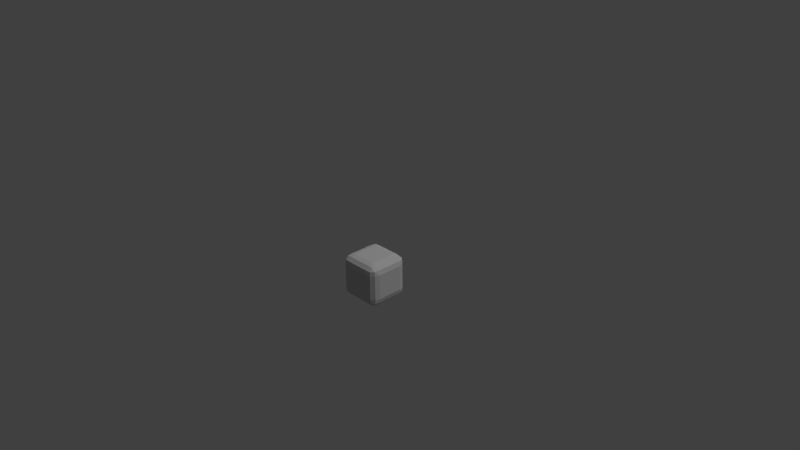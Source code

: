 # Source: cursorBlock.blend  (saved by Blender 2.69.0; exported with 4.5.12 LTS)
import bpy
from mathutils import Matrix  # noqa: F401  (used for matrix-valued properties, if any)

bpy.ops.wm.read_factory_settings(use_empty=True)
scene = bpy.context.scene
scene.name = 'Scene'

# ---- collections
col_collection_1 = bpy.data.collections.new('Collection 1'); scene.collection.children.link(col_collection_1)

# ---- materials (node trees are filled in below, after node groups)
mat_wallmat = bpy.data.materials.new('wallMat')
mat_wallmat.alpha_threshold = 0.0
mat_wallmat.use_transparent_shadow = False
mat_wallmat.preview_render_type = 'CUBE'
mat_wallmat.diffuse_color = (0.6308, 0.6308, 0.6308, 1.0)
mat_wallmat.specular_color = (0.5489, 0.5489, 0.5489)
mat_wallmat.roughness = 0.5
mat_wallmat.line_color = (0.0, 0.0, 0.0, 0.5)

# ---- material node trees

# ---- world
world_world = bpy.data.worlds.new('World'); scene.world = world_world
world_world.color = (0.05088, 0.05088, 0.05088)
world_world.use_sun_shadow = False
world_world.sun_shadow_jitter_overblur = 0.0
world_world.cycles.sampling_method = 'MANUAL'
world_world.cycles.sample_map_resolution = 256

# ---- cameras
cam_camera = bpy.data.cameras.new('Camera')
cam_camera.clip_end = 100.0
cam_camera.lens = 35.0
cam_camera.sensor_width = 32.0
cam_camera.sensor_height = 18.0
cam_camera.ortho_scale = 7.314
cam_camera.dof.focus_distance = 0.0
cam_camera.dof.aperture_fstop = 128.0

# ---- lights
light_hemi = bpy.data.lights.new('Hemi', 'SUN')
light_hemi.transmission_factor = 0.0
light_hemi.angle = 0.1993
light_hemi.energy = 1.0
light_hemi.shadow_buffer_clip_start = 0.5
light_hemi.shadow_soft_size = 0.1
light_hemi.shadow_cascade_max_distance = 1000.0
light_hemi.cycles.use_multiple_importance_sampling = False
light_lamp = bpy.data.lights.new('Lamp', 'POINT')
light_lamp.transmission_factor = 0.0
light_lamp.cutoff_distance = 30.0
light_lamp.energy = 100.0
light_lamp.shadow_buffer_clip_start = 1.001
light_lamp.shadow_soft_size = 0.1
light_lamp.shadow_maximum_resolution = 0.006
light_lamp.use_absolute_resolution = True
light_lamp.cycles.use_multiple_importance_sampling = False

# ---- meshes
me_cube_001 = bpy.data.meshes.new('Cube.001')
me_cube_001.from_pydata([(-0.5713, -0.5713, -1.0), (-0.5713, -1.0, -0.5713), (-1.0, -0.5713, -0.5713), (-0.5713, -0.7857, -0.9426), (-0.5713, -0.9426, -0.7857), (-0.7857, -0.9426, -0.5713), (-0.9426, -0.7857, -0.5713), (-0.9426, -0.5713, -0.7857), (-0.7857, -0.5713, -0.9426), (-0.7818, -0.7818, -0.9139), (-0.7818, -0.9139, -0.7818), (-0.9139, -0.7818, -0.7818), (-1.0, 0.5713, -0.5713), (-0.5713, 1.0, -0.5713), (-0.5713, 0.5713, -1.0), (-0.9426, 0.7857, -0.5713), (-0.7857, 0.9426, -0.5713), (-0.5713, 0.9426, -0.7857), (-0.5713, 0.7857, -0.9426), (-0.7857, 0.5713, -0.9426), (-0.9426, 0.5713, -0.7857), (-0.9139, 0.7818, -0.7818), (-0.7818, 0.9139, -0.7818), (-0.7818, 0.7818, -0.9139), (0.5713, 1.0, -0.5713), (1.0, 0.5713, -0.5713), (0.5713, 0.5713, -1.0), (0.7857, 0.9426, -0.5713), (0.9426, 0.7857, -0.5713), (0.9426, 0.5713, -0.7857), (0.7857, 0.5713, -0.9426), (0.5713, 0.7857, -0.9426), (0.5713, 0.9426, -0.7857), (0.7818, 0.9139, -0.7818), (0.9139, 0.7818, -0.7818), (0.7818, 0.7818, -0.9139), (1.0, -0.5713, -0.5713), (0.5713, -1.0, -0.5713), (0.5713, -0.5713, -1.0), (0.9426, -0.7857, -0.5713), (0.7857, -0.9426, -0.5713), (0.5713, -0.9426, -0.7857), (0.5713, -0.7857, -0.9426), (0.7857, -0.5713, -0.9426), (0.9426, -0.5713, -0.7857), (0.9139, -0.7818, -0.7818), (0.7818, -0.9139, -0.7818), (0.7818, -0.7818, -0.9139), (-1.0, -0.5713, 0.5713), (-0.5713, -1.0, 0.5713), (-0.5713, -0.5713, 1.0), (-0.9426, -0.7857, 0.5713), (-0.7857, -0.9426, 0.5713), (-0.5713, -0.9426, 0.7857), (-0.5713, -0.7857, 0.9426), (-0.7857, -0.5713, 0.9426), (-0.9426, -0.5713, 0.7857), (-0.9139, -0.7818, 0.7818), (-0.7818, -0.9139, 0.7818), (-0.7818, -0.7818, 0.9139), (-1.0, 0.5713, 0.5713), (-0.5713, 0.5713, 1.0), (-0.5713, 1.0, 0.5713), (-0.9426, 0.5713, 0.7857), (-0.7857, 0.5713, 0.9426), (-0.5713, 0.7857, 0.9426), (-0.5713, 0.9426, 0.7857), (-0.7857, 0.9426, 0.5713), (-0.9426, 0.7857, 0.5713), (-0.9139, 0.7818, 0.7818), (-0.7818, 0.7818, 0.9139), (-0.7818, 0.9139, 0.7818), (0.5713, 1.0, 0.5713), (0.5713, 0.5713, 1.0), (1.0, 0.5713, 0.5713), (0.5713, 0.9426, 0.7857), (0.5713, 0.7857, 0.9426), (0.7857, 0.5713, 0.9426), (0.9426, 0.5713, 0.7857), (0.9426, 0.7857, 0.5713), (0.7857, 0.9426, 0.5713), (0.7818, 0.9139, 0.7818), (0.7818, 0.7818, 0.9139), (0.9139, 0.7818, 0.7818), (1.0, -0.5713, 0.5713), (0.5713, -0.5713, 1.0), (0.5713, -1.0, 0.5713), (0.9426, -0.5713, 0.7857), (0.7857, -0.5713, 0.9426), (0.5713, -0.7857, 0.9426), (0.5713, -0.9426, 0.7857), (0.7857, -0.9426, 0.5713), (0.9426, -0.7857, 0.5713), (0.9139, -0.7818, 0.7818), (0.7818, -0.7818, 0.9139), (0.7818, -0.9139, 0.7818)], [], [(0, 14, 26, 38), (74, 84, 36, 25), (85, 73, 61, 50), (62, 72, 24, 13), (86, 49, 1, 37), (0, 3, 9, 8), (3, 4, 10, 9), (1, 5, 10, 4), (5, 6, 11, 10), (2, 7, 11, 6), (7, 8, 9, 11), (9, 10, 11), (12, 15, 21, 20), (15, 16, 22, 21), (13, 17, 22, 16), (17, 18, 23, 22), (14, 19, 23, 18), (19, 20, 21, 23), (21, 22, 23), (24, 27, 33, 32), (27, 28, 34, 33), (25, 29, 34, 28), (29, 30, 35, 34), (26, 31, 35, 30), (31, 32, 33, 35), (33, 34, 35), (36, 39, 45, 44), (39, 40, 46, 45), (37, 41, 46, 40), (41, 42, 47, 46), (38, 43, 47, 42), (43, 44, 45, 47), (45, 46, 47), (48, 51, 57, 56), (51, 52, 58, 57), (49, 53, 58, 52), (53, 54, 59, 58), (50, 55, 59, 54), (55, 56, 57, 59), (57, 58, 59), (60, 63, 69, 68), (63, 64, 70, 69), (61, 65, 70, 64), (65, 66, 71, 70), (62, 67, 71, 66), (67, 68, 69, 71), (69, 70, 71), (72, 75, 81, 80), (75, 76, 82, 81), (73, 77, 82, 76), (77, 78, 83, 82), (74, 79, 83, 78), (79, 80, 81, 83), (81, 82, 83), (84, 87, 93, 92), (87, 88, 94, 93), (85, 89, 94, 88), (89, 90, 95, 94), (86, 91, 95, 90), (91, 92, 93, 95), (93, 94, 95), (1, 49, 52, 5), (5, 52, 51, 6), (6, 51, 48, 2), (50, 61, 64, 55), (55, 64, 63, 56), (56, 63, 60, 48), (62, 13, 16, 67), (67, 16, 15, 68), (68, 15, 12, 60), (14, 0, 8, 19), (19, 8, 7, 20), (20, 7, 2, 12), (61, 73, 76, 65), (65, 76, 75, 66), (66, 75, 72, 62), (74, 25, 28, 79), (79, 28, 27, 80), (80, 27, 24, 72), (26, 14, 18, 31), (31, 18, 17, 32), (32, 17, 13, 24), (73, 85, 88, 77), (77, 88, 87, 78), (78, 87, 84, 74), (86, 37, 40, 91), (91, 40, 39, 92), (92, 39, 36, 84), (38, 26, 30, 43), (43, 30, 29, 44), (44, 29, 25, 36), (85, 50, 54, 89), (89, 54, 53, 90), (90, 53, 49, 86), (0, 38, 42, 3), (3, 42, 41, 4), (4, 41, 37, 1), (48, 60, 12, 2)])
_uv = me_cube_001.uv_layers.new(name='UVMap')
_uv.uv.foreach_set('vector', [0.1072, 0.6072, 0.1072, 0.8928, 0.3928, 0.8928, 0.3928, 0.6072, 0.3928, 0.3928, 0.1072, 0.3928, 0.1072, 0.1072, 0.3928, 0.1072, 0.3928, 0.6072, 0.3928, 0.8928, 0.1072, 0.8928, 0.1072, 0.6072, 0.1072, 0.3928, 0.3928, 0.3928, 0.3928, 0.1072, 0.1072, 0.1072, 0.3928, 0.3928, 0.1072, 0.3928, 0.1072, 0.1072, 0.3928, 0.1072, 0.1072, 0.6072, 0.1072, 0.5536, 0.05454, 0.5545, 0.05358, 0.6072, 0.1072, 0.5536, 0.1072, 0.5144, 0.05454, 0.5215, 0.05454, 0.5545, 0.1072, 0.1072, 0.05358, 0.1072, 0.05454, 0.05454, 0.1072, 0.05358, 0.05358, 0.1072, 0.01436, 0.1072, 0.02154, 0.05454, 0.05454, 0.05454, 0.1072, 0.1072, 0.1072, 0.05358, 0.05454, 0.05454, 0.05358, 0.1072, 0.1072, 0.05358, 0.1072, 0.01436, 0.05454, 0.02154, 0.05454, 0.05454, 0.05454, 0.02154, 0.02154, 0.05454, 0.05454, 0.05454, 0.3928, 0.1072, 0.4464, 0.1072, 0.4455, 0.05454, 0.3928, 0.05358, 0.4464, 0.1072, 0.4856, 0.1072, 0.4785, 0.05454, 0.4455, 0.05454, 0.1072, 0.1072, 0.1072, 0.05358, 0.05454, 0.05454, 0.05358, 0.1072, 0.1072, 0.05358, 0.1072, 0.01436, 0.05454, 0.02154, 0.05454, 0.05454, 0.1072, 0.8928, 0.05358, 0.8928, 0.05454, 0.9455, 0.1072, 0.9464, 0.05358, 0.8928, 0.01436, 0.8928, 0.02154, 0.9455, 0.05454, 0.9455, 0.02154, 0.9455, 0.05454, 0.9785, 0.05454, 0.9455, 0.3928, 0.1072, 0.4464, 0.1072, 0.4455, 0.05454, 0.3928, 0.05358, 0.4464, 0.1072, 0.4856, 0.1072, 0.4785, 0.05454, 0.4455, 0.05454, 0.3928, 0.1072, 0.3928, 0.05358, 0.4455, 0.05454, 0.4464, 0.1072, 0.3928, 0.05358, 0.3928, 0.01436, 0.4455, 0.02154, 0.4455, 0.05454, 0.3928, 0.8928, 0.3928, 0.9464, 0.4455, 0.9455, 0.4464, 0.8928, 0.3928, 0.9464, 0.3928, 0.9856, 0.4455, 0.9785, 0.4455, 0.9455, 0.4455, 0.9785, 0.4785, 0.9455, 0.4455, 0.9455, 0.1072, 0.1072, 0.05358, 0.1072, 0.05454, 0.05454, 0.1072, 0.05358, 0.05358, 0.1072, 0.01436, 0.1072, 0.02154, 0.05454, 0.05454, 0.05454, 0.3928, 0.1072, 0.3928, 0.05358, 0.4455, 0.05454, 0.4464, 0.1072, 0.3928, 0.05358, 0.3928, 0.01436, 0.4455, 0.02154, 0.4455, 0.05454, 0.3928, 0.6072, 0.4464, 0.6072, 0.4455, 0.5545, 0.3928, 0.5536, 0.4464, 0.6072, 0.4856, 0.6072, 0.4785, 0.5545, 0.4455, 0.5545, 0.4785, 0.5545, 0.4455, 0.5215, 0.4455, 0.5545, 0.1072, 0.3928, 0.05358, 0.3928, 0.05454, 0.4455, 0.1072, 0.4464, 0.05358, 0.3928, 0.01436, 0.3928, 0.02154, 0.4455, 0.05454, 0.4455, 0.1072, 0.3928, 0.1072, 0.4464, 0.05454, 0.4455, 0.05358, 0.3928, 0.1072, 0.4464, 0.1072, 0.5536, 0.05454, 0.5545, 0.05454, 0.4455, 0.1072, 0.6072, 0.05358, 0.6072, 0.05454, 0.5545, 0.1072, 0.5536, 0.05358, 0.6072, 0.01436, 0.6072, 0.02154, 0.5545, 0.05454, 0.5545, 0.02154, 0.5545, 0.05454, 0.5215, 0.05454, 0.5545, 0.3928, 0.3928, 0.3928, 0.4464, 0.4455, 0.4455, 0.4464, 0.3928, 0.3928, 0.4464, 0.3928, 0.4856, 0.4455, 0.4785, 0.4455, 0.4455, 0.1072, 0.8928, 0.1072, 0.9464, 0.05454, 0.9455, 0.05358, 0.8928, 0.1072, 0.9464, 0.1072, 0.9856, 0.05454, 0.9785, 0.05454, 0.9455, 0.1072, 0.3928, 0.05358, 0.3928, 0.05454, 0.4455, 0.1072, 0.4464, 0.05358, 0.3928, 0.01436, 0.3928, 0.02154, 0.4455, 0.05454, 0.4455, 0.02154, 0.4455, 0.05454, 0.4785, 0.05454, 0.4455, 0.3928, 0.3928, 0.3928, 0.4464, 0.4455, 0.4455, 0.4464, 0.3928, 0.3928, 0.4464, 0.3928, 0.4856, 0.4455, 0.4785, 0.4455, 0.4455, 0.3928, 0.8928, 0.4464, 0.8928, 0.4455, 0.9455, 0.3928, 0.9464, 0.4464, 0.8928, 0.4856, 0.8928, 0.4785, 0.9455, 0.4455, 0.9455, 0.3928, 0.3928, 0.4464, 0.3928, 0.4455, 0.4455, 0.3928, 0.4464, 0.4464, 0.3928, 0.4856, 0.3928, 0.4785, 0.4455, 0.4455, 0.4455, 0.4785, 0.4455, 0.4455, 0.4785, 0.4455, 0.4455, 0.1072, 0.3928, 0.1072, 0.4464, 0.05454, 0.4455, 0.05358, 0.3928, 0.1072, 0.4464, 0.1072, 0.4856, 0.05454, 0.4785, 0.05454, 0.4455, 0.3928, 0.6072, 0.3928, 0.5536, 0.4455, 0.5545, 0.4464, 0.6072, 0.3928, 0.5536, 0.3928, 0.5144, 0.4455, 0.5215, 0.4455, 0.5545, 0.3928, 0.3928, 0.4464, 0.3928, 0.4455, 0.4455, 0.3928, 0.4464, 0.4464, 0.3928, 0.4856, 0.3928, 0.4785, 0.4455, 0.4455, 0.4455, 0.4785, 0.4455, 0.4455, 0.4785, 0.4455, 0.4455, 0.1072, 0.1072, 0.1072, 0.3928, 0.05358, 0.3928, 0.05358, 0.1072, 0.05358, 0.1072, 0.05358, 0.3928, 0.05358, 0.3928, 0.05358, 0.1072, 0.05358, 0.1072, 0.05358, 0.3928, 0.1072, 0.3928, 0.1072, 0.1072, 0.1072, 0.6072, 0.1072, 0.8928, 0.05358, 0.8928, 0.05358, 0.6072, 0.05358, 0.6072, 0.05358, 0.8928, 0.01436, 0.8928, 0.01436, 0.6072, 0.1072, 0.4464, 0.3928, 0.4464, 0.3928, 0.3928, 0.1072, 0.3928, 0.1072, 0.3928, 0.1072, 0.1072, 0.05358, 0.1072, 0.05358, 0.3928, 0.05358, 0.3928, 0.05358, 0.1072, 0.01436, 0.1072, 0.01436, 0.3928, 0.4464, 0.3928, 0.4464, 0.1072, 0.3928, 0.1072, 0.3928, 0.3928, 0.1072, 0.8928, 0.1072, 0.6072, 0.05358, 0.6072, 0.05358, 0.8928, 0.05358, 0.8928, 0.05358, 0.6072, 0.01436, 0.6072, 0.01436, 0.8928, 0.3928, 0.05358, 0.1072, 0.05358, 0.1072, 0.1072, 0.3928, 0.1072, 0.1072, 0.8928, 0.3928, 0.8928, 0.3928, 0.9464, 0.1072, 0.9464, 0.1072, 0.9464, 0.3928, 0.9464, 0.3928, 0.9856, 0.1072, 0.9856, 0.1072, 0.4464, 0.3928, 0.4464, 0.3928, 0.3928, 0.1072, 0.3928, 0.3928, 0.3928, 0.3928, 0.1072, 0.4464, 0.1072, 0.4464, 0.3928, 0.4464, 0.3928, 0.4464, 0.1072, 0.4464, 0.1072, 0.4464, 0.3928, 0.4464, 0.3928, 0.4464, 0.1072, 0.3928, 0.1072, 0.3928, 0.3928, 0.3928, 0.8928, 0.1072, 0.8928, 0.1072, 0.9464, 0.3928, 0.9464, 0.3928, 0.9464, 0.1072, 0.9464, 0.1072, 0.9856, 0.3928, 0.9856, 0.3928, 0.05358, 0.1072, 0.05358, 0.1072, 0.1072, 0.3928, 0.1072, 0.3928, 0.8928, 0.3928, 0.6072, 0.4464, 0.6072, 0.4464, 0.8928, 0.4464, 0.8928, 0.4464, 0.6072, 0.4856, 0.6072, 0.4856, 0.8928, 0.3928, 0.4464, 0.1072, 0.4464, 0.1072, 0.3928, 0.3928, 0.3928, 0.3928, 0.3928, 0.3928, 0.1072, 0.4464, 0.1072, 0.4464, 0.3928, 0.4464, 0.3928, 0.4464, 0.1072, 0.4856, 0.1072, 0.4856, 0.3928, 0.05358, 0.3928, 0.05358, 0.1072, 0.1072, 0.1072, 0.1072, 0.3928, 0.3928, 0.6072, 0.3928, 0.8928, 0.4464, 0.8928, 0.4464, 0.6072, 0.4464, 0.6072, 0.4464, 0.8928, 0.4856, 0.8928, 0.4856, 0.6072, 0.1072, 0.05358, 0.3928, 0.05358, 0.3928, 0.1072, 0.1072, 0.1072, 0.3928, 0.6072, 0.1072, 0.6072, 0.1072, 0.5536, 0.3928, 0.5536, 0.3928, 0.5536, 0.1072, 0.5536, 0.1072, 0.4464, 0.3928, 0.4464, 0.3928, 0.4464, 0.1072, 0.4464, 0.1072, 0.3928, 0.3928, 0.3928, 0.1072, 0.6072, 0.3928, 0.6072, 0.3928, 0.5536, 0.1072, 0.5536, 0.1072, 0.5536, 0.3928, 0.5536, 0.3928, 0.5144, 0.1072, 0.5144, 0.1072, 0.05358, 0.3928, 0.05358, 0.3928, 0.1072, 0.1072, 0.1072, 0.1072, 0.3928, 0.3928, 0.3928, 0.3928, 0.1072, 0.1072, 0.1072])
me_cube_001.materials.append(mat_wallmat)
me_cube_001.use_remesh_preserve_volume = False
me_cube_001.use_remesh_preserve_attributes = False
me_cube_001.use_mirror_vertex_groups = False
me_cube_001.update()

# ---- objects
ob_cursorblock = bpy.data.objects.new('cursorBlock', me_cube_001)
ob_hemi = bpy.data.objects.new('Hemi', light_hemi)
ob_lamp = bpy.data.objects.new('Lamp', light_lamp)
ob_camera = bpy.data.objects.new('Camera', cam_camera)

# ---- transforms, parenting, visibility, modifiers, constraints
ob_cursorblock.location = (0.0, 0.0, -0.3)
ob_cursorblock.scale = (0.3, 0.3, 0.3)
ob_cursorblock.lineart.crease_threshold = 0.0
ob_hemi.location = (0.788, 1.413, 1.992)
ob_hemi.rotation_euler = (-0.3462, 0.4447, -0.205)
ob_hemi.lineart.crease_threshold = 0.0
ob_lamp.location = (-4.741, 6.288, -5.02)
ob_lamp.rotation_euler = (0.6503, 0.05522, 1.866)
ob_lamp.lock_rotations_4d = False
ob_lamp.empty_display_type = 'ARROWS'
ob_lamp.color = (0.0, 0.0, 0.0, 0.0)
ob_lamp.lineart.crease_threshold = 0.0
ob_camera.location = (7.481, -6.508, 5.344)
ob_camera.rotation_euler = (1.109, 0.01082, 0.8149)
ob_camera.lock_rotations_4d = False
ob_camera.empty_display_type = 'ARROWS'
ob_camera.color = (0.0, 0.0, 0.0, 0.0)
ob_camera.display_type = 'WIRE'
ob_camera.lineart.crease_threshold = 0.0

# ---- collection membership
col_collection_1.objects.link(ob_cursorblock)
col_collection_1.objects.link(ob_hemi)
col_collection_1.objects.link(ob_lamp)
col_collection_1.objects.link(ob_camera)

# ---- scene / render settings (as saved in the file)
scene.camera = ob_camera
scene.frame_start = 1; scene.frame_end = 250; scene.frame_set(1)
scene.render.engine = 'BLENDER_EEVEE_NEXT'
scene.render.image_settings.compression = 90
scene.render.resolution_percentage = 50
scene.render.dither_intensity = 0.0
scene.cycles.use_denoising = False
scene.cycles.samples = 10
scene.cycles.sampling_pattern = 'TABULATED_SOBOL'
scene.cycles.light_sampling_threshold = 0.0
scene.cycles.use_adaptive_sampling = False
scene.cycles.use_light_tree = False
scene.cycles.blur_glossy = 0.0
scene.cycles.volume_bounces = 1
scene.cycles.pixel_filter_type = 'GAUSSIAN'
scene.cycles.sample_clamp_indirect = 0.0
scene.view_settings.view_transform = 'Standard'
bpy.context.view_layer.update()
